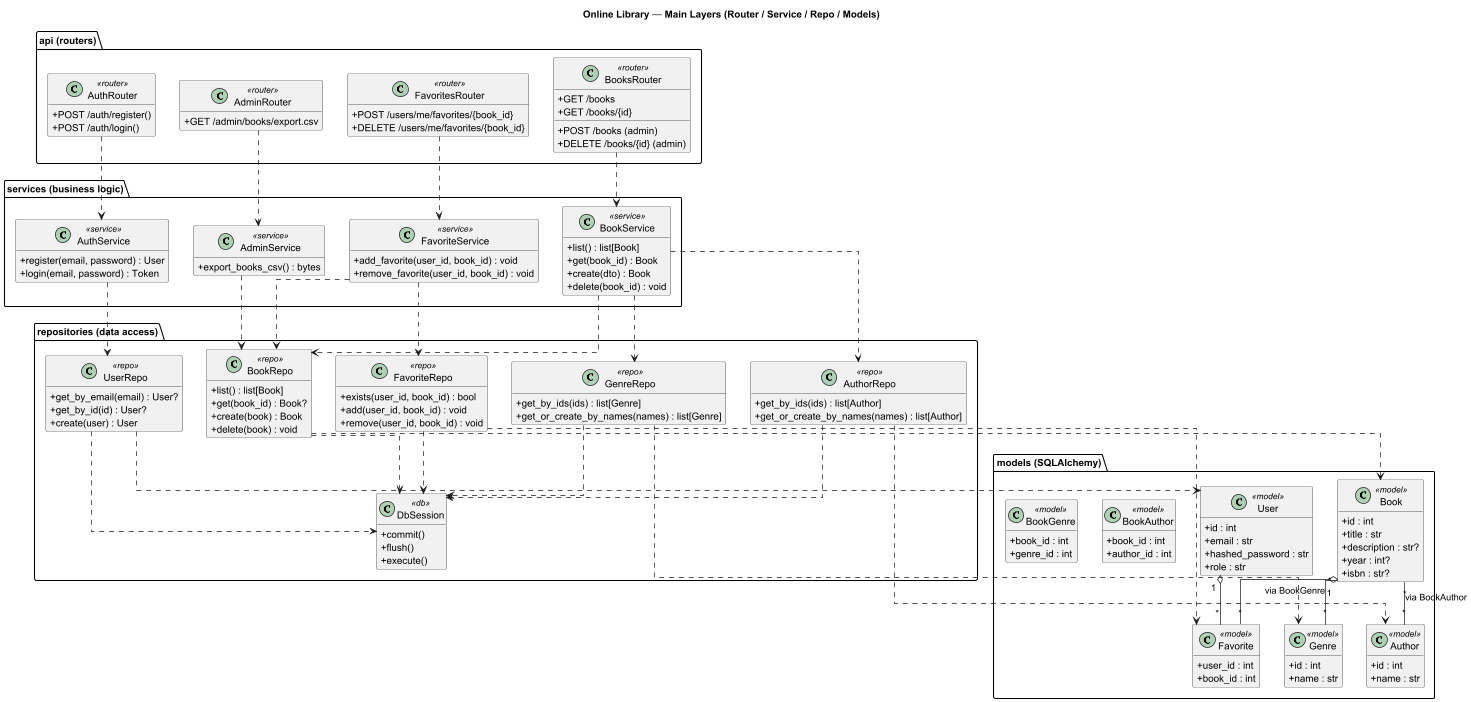

The diagram above was rendered by PlantUML. Its source (embedded in the PNG):
@startuml
' Layered classes: router/service/repository/models
skinparam linetype ortho
skinparam classAttributeIconSize 0
hide empty members

title Online Library — Main Layers (Router / Service / Repo / Models)

package "api (routers)" {
  class AuthRouter <<router>> {
    +POST /auth/register()
    +POST /auth/login()
  }

  class BooksRouter <<router>> {
    +GET /books
    +GET /books/{id}
    +POST /books (admin)
    +DELETE /books/{id} (admin)
  }

  class FavoritesRouter <<router>> {
    +POST /users/me/favorites/{book_id}
    +DELETE /users/me/favorites/{book_id}
  }

  class AdminRouter <<router>> {
    +GET /admin/books/export.csv
  }
}

package "services (business logic)" {
  class AuthService <<service>> {
    +register(email, password) : User
    +login(email, password) : Token
  }

  class BookService <<service>> {
    +list() : list[Book]
    +get(book_id) : Book
    +create(dto) : Book
    +delete(book_id) : void
  }

  class FavoriteService <<service>> {
    +add_favorite(user_id, book_id) : void
    +remove_favorite(user_id, book_id) : void
  }

  class AdminService <<service>> {
    +export_books_csv() : bytes
  }
}

package "repositories (data access)" {
  class UserRepo <<repo>> {
    +get_by_email(email) : User?
    +get_by_id(id) : User?
    +create(user) : User
  }

  class BookRepo <<repo>> {
    +list() : list[Book]
    +get(book_id) : Book?
    +create(book) : Book
    +delete(book) : void
  }

  class AuthorRepo <<repo>> {
    +get_by_ids(ids) : list[Author]
    +get_or_create_by_names(names) : list[Author]
  }

  class GenreRepo <<repo>> {
    +get_by_ids(ids) : list[Genre]
    +get_or_create_by_names(names) : list[Genre]
  }

  class FavoriteRepo <<repo>> {
    +exists(user_id, book_id) : bool
    +add(user_id, book_id) : void
    +remove(user_id, book_id) : void
  }

  class DbSession <<db>> {
    +commit()
    +flush()
    +execute()
  }
}

package "models (SQLAlchemy)" {
  class User <<model>> {
    +id : int
    +email : str
    +hashed_password : str
    +role : str
  }

  class Book <<model>> {
    +id : int
    +title : str
    +description : str?
    +year : int?
    +isbn : str?
  }

  class Author <<model>> {
    +id : int
    +name : str
  }

  class Genre <<model>> {
    +id : int
    +name : str
  }

  class Favorite <<model>> {
    +user_id : int
    +book_id : int
  }

  class BookAuthor <<model>> {
    +book_id : int
    +author_id : int
  }

  class BookGenre <<model>> {
    +book_id : int
    +genre_id : int
  }
}

' Router -> Service
AuthRouter ..> AuthService
BooksRouter ..> BookService
FavoritesRouter ..> FavoriteService
AdminRouter ..> AdminService

' Service -> Repo
AuthService ..> UserRepo
BookService ..> BookRepo
BookService ..> AuthorRepo
BookService ..> GenreRepo
FavoriteService ..> FavoriteRepo
FavoriteService ..> BookRepo
AdminService ..> BookRepo

' Repo -> DB session
UserRepo ..> DbSession
BookRepo ..> DbSession
AuthorRepo ..> DbSession
GenreRepo ..> DbSession
FavoriteRepo ..> DbSession

' Repo -> Models
UserRepo ..> User
BookRepo ..> Book
AuthorRepo ..> Author
GenreRepo ..> Genre
FavoriteRepo ..> Favorite

' Model relations (logical)
User "1" o-- "*" Favorite
Book "1" o-- "*" Favorite
Book "*" -- "*" Author : via BookAuthor
Book "*" -- "*" Genre : via BookGenre

@enduml